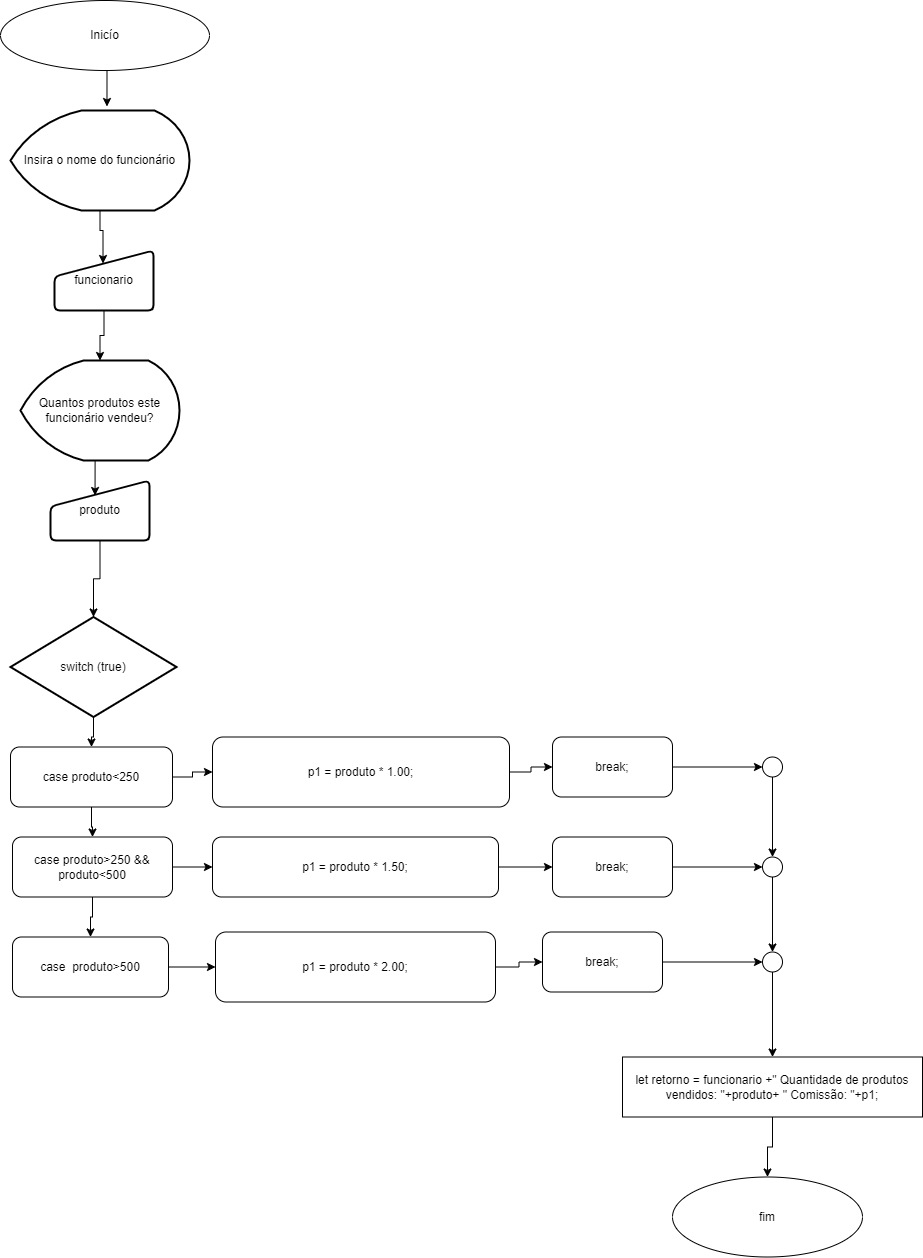

The diagram above was exported from draw.io. Its source (the exported page's mxGraphModel, read from the mxfile embedded in the PNG):
<mxGraphModel dx="494" dy="605" grid="1" gridSize="10" guides="1" tooltips="1" connect="1" arrows="1" fold="1" page="1" pageScale="1" pageWidth="827" pageHeight="1169" math="0" shadow="0">
  <root>
    <mxCell id="0" />
    <mxCell id="1" parent="0" />
    <mxCell id="Ry4PQ95xQPhYo4h_REP6-1" value="Inicío" style="ellipse;whiteSpace=wrap;html=1;" vertex="1" parent="1">
      <mxGeometry x="360" y="60" width="209" height="70" as="geometry" />
    </mxCell>
    <mxCell id="Ry4PQ95xQPhYo4h_REP6-33" value="" style="edgeStyle=orthogonalEdgeStyle;rounded=0;orthogonalLoop=1;jettySize=auto;html=1;entryX=0.49;entryY=0.217;entryDx=0;entryDy=0;entryPerimeter=0;" edge="1" parent="1" source="Ry4PQ95xQPhYo4h_REP6-2" target="Ry4PQ95xQPhYo4h_REP6-4">
      <mxGeometry relative="1" as="geometry" />
    </mxCell>
    <mxCell id="Ry4PQ95xQPhYo4h_REP6-2" value="Insira o nome do funcionário" style="strokeWidth=2;html=1;shape=mxgraph.flowchart.display;whiteSpace=wrap;" vertex="1" parent="1">
      <mxGeometry x="370" y="170" width="179" height="100" as="geometry" />
    </mxCell>
    <mxCell id="Ry4PQ95xQPhYo4h_REP6-34" value="" style="edgeStyle=orthogonalEdgeStyle;rounded=0;orthogonalLoop=1;jettySize=auto;html=1;" edge="1" parent="1" source="Ry4PQ95xQPhYo4h_REP6-4" target="Ry4PQ95xQPhYo4h_REP6-5">
      <mxGeometry relative="1" as="geometry" />
    </mxCell>
    <mxCell id="Ry4PQ95xQPhYo4h_REP6-4" value="funcionario" style="html=1;strokeWidth=2;shape=manualInput;whiteSpace=wrap;rounded=1;size=26;arcSize=11;" vertex="1" parent="1">
      <mxGeometry x="414" y="310" width="99" height="60" as="geometry" />
    </mxCell>
    <mxCell id="Ry4PQ95xQPhYo4h_REP6-5" value="Quantos produtos este funcionário vendeu?" style="strokeWidth=2;html=1;shape=mxgraph.flowchart.display;whiteSpace=wrap;direction=east;" vertex="1" parent="1">
      <mxGeometry x="380" y="420" width="159" height="100" as="geometry" />
    </mxCell>
    <mxCell id="Ry4PQ95xQPhYo4h_REP6-66" value="" style="edgeStyle=orthogonalEdgeStyle;rounded=0;orthogonalLoop=1;jettySize=auto;html=1;" edge="1" parent="1" source="Ry4PQ95xQPhYo4h_REP6-6" target="Ry4PQ95xQPhYo4h_REP6-18">
      <mxGeometry relative="1" as="geometry" />
    </mxCell>
    <mxCell id="Ry4PQ95xQPhYo4h_REP6-6" value="produto" style="html=1;strokeWidth=2;shape=manualInput;whiteSpace=wrap;rounded=1;size=26;arcSize=11;" vertex="1" parent="1">
      <mxGeometry x="410" y="540" width="99" height="60" as="geometry" />
    </mxCell>
    <mxCell id="Ry4PQ95xQPhYo4h_REP6-47" value="" style="edgeStyle=orthogonalEdgeStyle;rounded=0;orthogonalLoop=1;jettySize=auto;html=1;" edge="1" parent="1" source="Ry4PQ95xQPhYo4h_REP6-18" target="Ry4PQ95xQPhYo4h_REP6-19">
      <mxGeometry relative="1" as="geometry" />
    </mxCell>
    <mxCell id="Ry4PQ95xQPhYo4h_REP6-18" value="switch (true)" style="strokeWidth=2;html=1;shape=mxgraph.flowchart.decision;whiteSpace=wrap;" vertex="1" parent="1">
      <mxGeometry x="370" y="676.5" width="166" height="100" as="geometry" />
    </mxCell>
    <mxCell id="Ry4PQ95xQPhYo4h_REP6-48" value="" style="edgeStyle=orthogonalEdgeStyle;rounded=0;orthogonalLoop=1;jettySize=auto;html=1;" edge="1" parent="1" source="Ry4PQ95xQPhYo4h_REP6-19" target="Ry4PQ95xQPhYo4h_REP6-20">
      <mxGeometry relative="1" as="geometry" />
    </mxCell>
    <mxCell id="Ry4PQ95xQPhYo4h_REP6-50" value="" style="edgeStyle=orthogonalEdgeStyle;rounded=0;orthogonalLoop=1;jettySize=auto;html=1;" edge="1" parent="1" source="Ry4PQ95xQPhYo4h_REP6-19" target="Ry4PQ95xQPhYo4h_REP6-22">
      <mxGeometry relative="1" as="geometry" />
    </mxCell>
    <mxCell id="Ry4PQ95xQPhYo4h_REP6-19" value="case produto&lt;250" style="rounded=1;whiteSpace=wrap;html=1;" vertex="1" parent="1">
      <mxGeometry x="370" y="806.5" width="162" height="60" as="geometry" />
    </mxCell>
    <mxCell id="Ry4PQ95xQPhYo4h_REP6-49" value="" style="edgeStyle=orthogonalEdgeStyle;rounded=0;orthogonalLoop=1;jettySize=auto;html=1;" edge="1" parent="1" source="Ry4PQ95xQPhYo4h_REP6-20" target="Ry4PQ95xQPhYo4h_REP6-21">
      <mxGeometry relative="1" as="geometry" />
    </mxCell>
    <mxCell id="Ry4PQ95xQPhYo4h_REP6-51" value="" style="edgeStyle=orthogonalEdgeStyle;rounded=0;orthogonalLoop=1;jettySize=auto;html=1;" edge="1" parent="1" source="Ry4PQ95xQPhYo4h_REP6-20" target="Ry4PQ95xQPhYo4h_REP6-23">
      <mxGeometry relative="1" as="geometry" />
    </mxCell>
    <mxCell id="Ry4PQ95xQPhYo4h_REP6-20" value="case produto&gt;250 &amp;&amp; produto&lt;500" style="rounded=1;whiteSpace=wrap;html=1;" vertex="1" parent="1">
      <mxGeometry x="372" y="896.5" width="160" height="60" as="geometry" />
    </mxCell>
    <mxCell id="Ry4PQ95xQPhYo4h_REP6-52" value="" style="edgeStyle=orthogonalEdgeStyle;rounded=0;orthogonalLoop=1;jettySize=auto;html=1;" edge="1" parent="1" source="Ry4PQ95xQPhYo4h_REP6-21" target="Ry4PQ95xQPhYo4h_REP6-24">
      <mxGeometry relative="1" as="geometry" />
    </mxCell>
    <mxCell id="Ry4PQ95xQPhYo4h_REP6-21" value="case  produto&gt;500" style="rounded=1;whiteSpace=wrap;html=1;" vertex="1" parent="1">
      <mxGeometry x="372" y="996.5" width="156" height="60" as="geometry" />
    </mxCell>
    <mxCell id="Ry4PQ95xQPhYo4h_REP6-53" value="" style="edgeStyle=orthogonalEdgeStyle;rounded=0;orthogonalLoop=1;jettySize=auto;html=1;" edge="1" parent="1" source="Ry4PQ95xQPhYo4h_REP6-22" target="Ry4PQ95xQPhYo4h_REP6-26">
      <mxGeometry relative="1" as="geometry" />
    </mxCell>
    <mxCell id="Ry4PQ95xQPhYo4h_REP6-22" value="p1 = produto * 1.00;" style="rounded=1;whiteSpace=wrap;html=1;" vertex="1" parent="1">
      <mxGeometry x="572" y="796.5" width="297" height="70" as="geometry" />
    </mxCell>
    <mxCell id="Ry4PQ95xQPhYo4h_REP6-54" value="" style="edgeStyle=orthogonalEdgeStyle;rounded=0;orthogonalLoop=1;jettySize=auto;html=1;" edge="1" parent="1" source="Ry4PQ95xQPhYo4h_REP6-23" target="Ry4PQ95xQPhYo4h_REP6-27">
      <mxGeometry relative="1" as="geometry" />
    </mxCell>
    <mxCell id="Ry4PQ95xQPhYo4h_REP6-23" value="p1 = produto * 1.50;" style="rounded=1;whiteSpace=wrap;html=1;" vertex="1" parent="1">
      <mxGeometry x="572" y="896.5" width="286" height="60" as="geometry" />
    </mxCell>
    <mxCell id="Ry4PQ95xQPhYo4h_REP6-55" value="" style="edgeStyle=orthogonalEdgeStyle;rounded=0;orthogonalLoop=1;jettySize=auto;html=1;" edge="1" parent="1" source="Ry4PQ95xQPhYo4h_REP6-24" target="Ry4PQ95xQPhYo4h_REP6-28">
      <mxGeometry relative="1" as="geometry" />
    </mxCell>
    <mxCell id="Ry4PQ95xQPhYo4h_REP6-24" value="p1 = produto * 2.00;" style="rounded=1;whiteSpace=wrap;html=1;" vertex="1" parent="1">
      <mxGeometry x="575" y="991.5" width="280" height="70" as="geometry" />
    </mxCell>
    <mxCell id="Ry4PQ95xQPhYo4h_REP6-57" value="" style="edgeStyle=orthogonalEdgeStyle;rounded=0;orthogonalLoop=1;jettySize=auto;html=1;" edge="1" parent="1" source="Ry4PQ95xQPhYo4h_REP6-26" target="Ry4PQ95xQPhYo4h_REP6-56">
      <mxGeometry relative="1" as="geometry" />
    </mxCell>
    <mxCell id="Ry4PQ95xQPhYo4h_REP6-26" value="break;" style="rounded=1;whiteSpace=wrap;html=1;" vertex="1" parent="1">
      <mxGeometry x="912" y="796.5" width="120" height="60" as="geometry" />
    </mxCell>
    <mxCell id="Ry4PQ95xQPhYo4h_REP6-59" value="" style="edgeStyle=orthogonalEdgeStyle;rounded=0;orthogonalLoop=1;jettySize=auto;html=1;" edge="1" parent="1" source="Ry4PQ95xQPhYo4h_REP6-27" target="Ry4PQ95xQPhYo4h_REP6-58">
      <mxGeometry relative="1" as="geometry" />
    </mxCell>
    <mxCell id="Ry4PQ95xQPhYo4h_REP6-27" value="break;" style="rounded=1;whiteSpace=wrap;html=1;" vertex="1" parent="1">
      <mxGeometry x="912" y="896.5" width="120" height="60" as="geometry" />
    </mxCell>
    <mxCell id="Ry4PQ95xQPhYo4h_REP6-62" value="" style="edgeStyle=orthogonalEdgeStyle;rounded=0;orthogonalLoop=1;jettySize=auto;html=1;" edge="1" parent="1" source="Ry4PQ95xQPhYo4h_REP6-28" target="Ry4PQ95xQPhYo4h_REP6-61">
      <mxGeometry relative="1" as="geometry" />
    </mxCell>
    <mxCell id="Ry4PQ95xQPhYo4h_REP6-28" value="break;" style="rounded=1;whiteSpace=wrap;html=1;" vertex="1" parent="1">
      <mxGeometry x="902" y="991.5" width="120" height="60" as="geometry" />
    </mxCell>
    <mxCell id="Ry4PQ95xQPhYo4h_REP6-65" value="" style="edgeStyle=orthogonalEdgeStyle;rounded=0;orthogonalLoop=1;jettySize=auto;html=1;" edge="1" parent="1" source="Ry4PQ95xQPhYo4h_REP6-29" target="Ry4PQ95xQPhYo4h_REP6-30">
      <mxGeometry relative="1" as="geometry" />
    </mxCell>
    <mxCell id="Ry4PQ95xQPhYo4h_REP6-29" value="let retorno = funcionario +&quot; Quantidade de produtos vendidos: &quot;+produto+ &quot; Comissão: &quot;+p1;" style="rounded=0;whiteSpace=wrap;html=1;" vertex="1" parent="1">
      <mxGeometry x="982" y="1116.5" width="300" height="60" as="geometry" />
    </mxCell>
    <mxCell id="Ry4PQ95xQPhYo4h_REP6-30" value="fim" style="ellipse;whiteSpace=wrap;html=1;" vertex="1" parent="1">
      <mxGeometry x="1032" y="1236.5" width="190" height="80" as="geometry" />
    </mxCell>
    <mxCell id="Ry4PQ95xQPhYo4h_REP6-31" style="edgeStyle=orthogonalEdgeStyle;rounded=0;orthogonalLoop=1;jettySize=auto;html=1;exitX=0.5;exitY=1;exitDx=0;exitDy=0;entryX=0.539;entryY=-0.04;entryDx=0;entryDy=0;entryPerimeter=0;" edge="1" parent="1" source="Ry4PQ95xQPhYo4h_REP6-1" target="Ry4PQ95xQPhYo4h_REP6-2">
      <mxGeometry relative="1" as="geometry" />
    </mxCell>
    <mxCell id="Ry4PQ95xQPhYo4h_REP6-35" style="edgeStyle=orthogonalEdgeStyle;rounded=0;orthogonalLoop=1;jettySize=auto;html=1;exitX=0.5;exitY=1;exitDx=0;exitDy=0;exitPerimeter=0;entryX=0.45;entryY=0.25;entryDx=0;entryDy=0;entryPerimeter=0;" edge="1" parent="1" source="Ry4PQ95xQPhYo4h_REP6-5" target="Ry4PQ95xQPhYo4h_REP6-6">
      <mxGeometry relative="1" as="geometry">
        <Array as="points" />
      </mxGeometry>
    </mxCell>
    <mxCell id="Ry4PQ95xQPhYo4h_REP6-60" value="" style="edgeStyle=orthogonalEdgeStyle;rounded=0;orthogonalLoop=1;jettySize=auto;html=1;" edge="1" parent="1" source="Ry4PQ95xQPhYo4h_REP6-56" target="Ry4PQ95xQPhYo4h_REP6-58">
      <mxGeometry relative="1" as="geometry" />
    </mxCell>
    <mxCell id="Ry4PQ95xQPhYo4h_REP6-56" value="" style="ellipse;whiteSpace=wrap;html=1;aspect=fixed;" vertex="1" parent="1">
      <mxGeometry x="1122" y="816.5" width="20" height="20" as="geometry" />
    </mxCell>
    <mxCell id="Ry4PQ95xQPhYo4h_REP6-63" value="" style="edgeStyle=orthogonalEdgeStyle;rounded=0;orthogonalLoop=1;jettySize=auto;html=1;" edge="1" parent="1" source="Ry4PQ95xQPhYo4h_REP6-58" target="Ry4PQ95xQPhYo4h_REP6-61">
      <mxGeometry relative="1" as="geometry" />
    </mxCell>
    <mxCell id="Ry4PQ95xQPhYo4h_REP6-58" value="" style="ellipse;whiteSpace=wrap;html=1;aspect=fixed;" vertex="1" parent="1">
      <mxGeometry x="1122" y="916.5" width="20" height="20" as="geometry" />
    </mxCell>
    <mxCell id="Ry4PQ95xQPhYo4h_REP6-64" value="" style="edgeStyle=orthogonalEdgeStyle;rounded=0;orthogonalLoop=1;jettySize=auto;html=1;" edge="1" parent="1" source="Ry4PQ95xQPhYo4h_REP6-61" target="Ry4PQ95xQPhYo4h_REP6-29">
      <mxGeometry relative="1" as="geometry" />
    </mxCell>
    <mxCell id="Ry4PQ95xQPhYo4h_REP6-61" value="" style="ellipse;whiteSpace=wrap;html=1;aspect=fixed;" vertex="1" parent="1">
      <mxGeometry x="1122" y="1011.5" width="20" height="20" as="geometry" />
    </mxCell>
  </root>
</mxGraphModel>